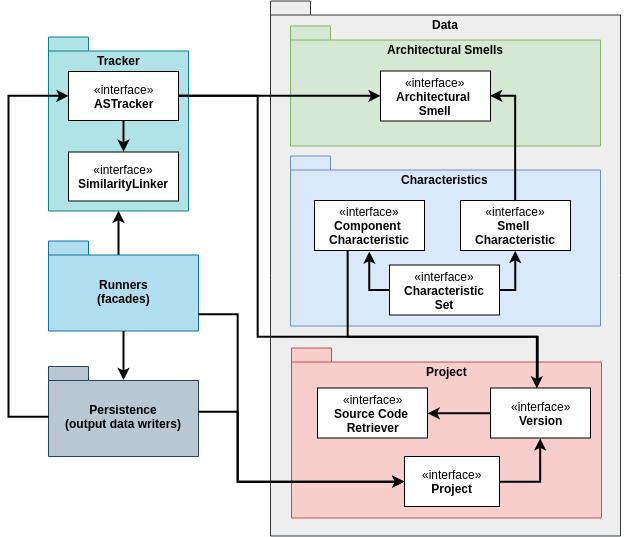

The diagram above was exported from draw.io. Its source (the exported page's mxGraphModel, read from the mxfile embedded in the PNG):
<mxGraphModel dx="1129" dy="689" grid="1" gridSize="10" guides="1" tooltips="1" connect="1" arrows="1" fold="1" page="1" pageScale="1" pageWidth="827" pageHeight="1169" math="0" shadow="0">
  <root>
    <mxCell id="0" />
    <mxCell id="1" parent="0" />
    <mxCell id="UFSHr8lERVED3GoL1GeL-51" style="edgeStyle=orthogonalEdgeStyle;rounded=0;orthogonalLoop=1;jettySize=auto;html=1;entryX=0.5;entryY=1;entryDx=0;entryDy=0;entryPerimeter=0;exitX=0.468;exitY=0.147;exitDx=0;exitDy=0;exitPerimeter=0;strokeWidth=2;" parent="1" source="UFSHr8lERVED3GoL1GeL-2" target="UFSHr8lERVED3GoL1GeL-4" edge="1">
      <mxGeometry relative="1" as="geometry">
        <mxPoint x="261" y="304" as="sourcePoint" />
        <mxPoint x="268" y="230" as="targetPoint" />
        <Array as="points">
          <mxPoint x="261" y="280" />
        </Array>
      </mxGeometry>
    </mxCell>
    <mxCell id="UFSHr8lERVED3GoL1GeL-2" value="Runners&lt;br&gt;(facades)" style="shape=folder;fontStyle=1;spacingTop=10;tabWidth=40;tabHeight=14;tabPosition=left;html=1;fillColor=#b1ddf0;strokeColor=#10739e;" parent="1" vertex="1">
      <mxGeometry x="191" y="264.5" width="150" height="90" as="geometry" />
    </mxCell>
    <mxCell id="UFSHr8lERVED3GoL1GeL-3" value="Persistence&lt;br&gt;(output data writers)" style="shape=folder;fontStyle=1;spacingTop=10;tabWidth=40;tabHeight=14;tabPosition=left;html=1;fillColor=#bac8d3;strokeColor=#23445d;" parent="1" vertex="1">
      <mxGeometry x="191" y="390" width="150" height="90" as="geometry" />
    </mxCell>
    <mxCell id="UFSHr8lERVED3GoL1GeL-5" value="Data" style="shape=folder;fontStyle=1;spacingTop=10;tabWidth=40;tabHeight=14;tabPosition=left;html=1;verticalAlign=top;fillColor=#eeeeee;strokeColor=#36393d;" parent="1" vertex="1">
      <mxGeometry x="413" y="24.5" width="350" height="535" as="geometry" />
    </mxCell>
    <mxCell id="UFSHr8lERVED3GoL1GeL-6" value="Architectural Smells" style="shape=folder;fontStyle=1;spacingTop=10;tabWidth=40;tabHeight=14;tabPosition=left;html=1;verticalAlign=top;fillColor=#d5e8d4;strokeColor=#82b366;" parent="1" vertex="1">
      <mxGeometry x="433" y="49.5" width="310" height="120" as="geometry" />
    </mxCell>
    <mxCell id="UFSHr8lERVED3GoL1GeL-33" value="«interface»&lt;br&gt;&lt;b&gt;Architectural &lt;br&gt;Smell&lt;/b&gt;" style="html=1;" parent="1" vertex="1">
      <mxGeometry x="523" y="94.5" width="110" height="50" as="geometry" />
    </mxCell>
    <mxCell id="UFSHr8lERVED3GoL1GeL-35" value="" style="group" parent="1" vertex="1" connectable="0">
      <mxGeometry x="433" y="179.5" width="310" height="170" as="geometry" />
    </mxCell>
    <mxCell id="UFSHr8lERVED3GoL1GeL-7" value="Characteristics" style="shape=folder;fontStyle=1;spacingTop=10;tabWidth=40;tabHeight=14;tabPosition=left;html=1;verticalAlign=top;fillColor=#dae8fc;strokeColor=#6c8ebf;" parent="UFSHr8lERVED3GoL1GeL-35" vertex="1">
      <mxGeometry width="310" height="170" as="geometry" />
    </mxCell>
    <mxCell id="UFSHr8lERVED3GoL1GeL-21" value="«interface»&lt;br&gt;&lt;b&gt;Smell &lt;br&gt;Characteristic&lt;/b&gt;" style="html=1;" parent="UFSHr8lERVED3GoL1GeL-35" vertex="1">
      <mxGeometry x="170" y="44.5" width="110" height="50" as="geometry" />
    </mxCell>
    <mxCell id="UFSHr8lERVED3GoL1GeL-22" value="«interface»&lt;br&gt;&lt;b&gt;Component &lt;br&gt;Characteristic&lt;/b&gt;" style="html=1;" parent="UFSHr8lERVED3GoL1GeL-35" vertex="1">
      <mxGeometry x="24" y="44.5" width="110" height="50" as="geometry" />
    </mxCell>
    <mxCell id="UFSHr8lERVED3GoL1GeL-23" value="«interface»&lt;br&gt;&lt;b&gt;Characteristic&lt;br&gt;Set&lt;/b&gt;" style="html=1;" parent="UFSHr8lERVED3GoL1GeL-35" vertex="1">
      <mxGeometry x="99" y="109" width="110" height="50" as="geometry" />
    </mxCell>
    <mxCell id="UFSHr8lERVED3GoL1GeL-32" style="edgeStyle=orthogonalEdgeStyle;rounded=0;orthogonalLoop=1;jettySize=auto;html=1;exitX=0;exitY=0.5;exitDx=0;exitDy=0;entryX=0.497;entryY=1.027;entryDx=0;entryDy=0;entryPerimeter=0;strokeWidth=2;" parent="UFSHr8lERVED3GoL1GeL-35" source="UFSHr8lERVED3GoL1GeL-23" target="UFSHr8lERVED3GoL1GeL-22" edge="1">
      <mxGeometry relative="1" as="geometry">
        <mxPoint x="519.0952380952381" y="382.04761904761904" as="sourcePoint" />
        <mxPoint x="87" y="110.5" as="targetPoint" />
      </mxGeometry>
    </mxCell>
    <mxCell id="UFSHr8lERVED3GoL1GeL-31" style="edgeStyle=orthogonalEdgeStyle;rounded=0;orthogonalLoop=1;jettySize=auto;html=1;entryX=0.5;entryY=1;entryDx=0;entryDy=0;exitX=1;exitY=0.5;exitDx=0;exitDy=0;strokeWidth=2;" parent="UFSHr8lERVED3GoL1GeL-35" source="UFSHr8lERVED3GoL1GeL-23" target="UFSHr8lERVED3GoL1GeL-21" edge="1">
      <mxGeometry relative="1" as="geometry">
        <Array as="points">
          <mxPoint x="225" y="134" />
        </Array>
      </mxGeometry>
    </mxCell>
    <mxCell id="UFSHr8lERVED3GoL1GeL-41" value="" style="group" parent="1" vertex="1" connectable="0">
      <mxGeometry x="201" y="60.5" width="130" height="174" as="geometry" />
    </mxCell>
    <mxCell id="UFSHr8lERVED3GoL1GeL-4" value="Tracker" style="shape=folder;fontStyle=1;spacingTop=10;tabWidth=40;tabHeight=14;tabPosition=left;html=1;verticalAlign=top;fillColor=#b0e3e6;strokeColor=#0e8088;" parent="UFSHr8lERVED3GoL1GeL-41" vertex="1">
      <mxGeometry x="-10" width="140" height="174" as="geometry" />
    </mxCell>
    <mxCell id="UFSHr8lERVED3GoL1GeL-37" value="«interface»&lt;br&gt;&lt;b&gt;ASTracker&lt;/b&gt;" style="html=1;" parent="UFSHr8lERVED3GoL1GeL-41" vertex="1">
      <mxGeometry x="10" y="34.5" width="110" height="49" as="geometry" />
    </mxCell>
    <mxCell id="UFSHr8lERVED3GoL1GeL-38" value="«interface»&lt;br&gt;&lt;b&gt;SimilarityLinker&lt;/b&gt;" style="html=1;" parent="UFSHr8lERVED3GoL1GeL-41" vertex="1">
      <mxGeometry x="10" y="115" width="110" height="49" as="geometry" />
    </mxCell>
    <mxCell id="UFSHr8lERVED3GoL1GeL-40" style="edgeStyle=orthogonalEdgeStyle;rounded=0;orthogonalLoop=1;jettySize=auto;html=1;entryX=0.5;entryY=0;entryDx=0;entryDy=0;strokeWidth=2;" parent="UFSHr8lERVED3GoL1GeL-41" source="UFSHr8lERVED3GoL1GeL-37" target="UFSHr8lERVED3GoL1GeL-38" edge="1">
      <mxGeometry relative="1" as="geometry" />
    </mxCell>
    <mxCell id="UFSHr8lERVED3GoL1GeL-43" style="edgeStyle=orthogonalEdgeStyle;rounded=0;orthogonalLoop=1;jettySize=auto;html=1;strokeWidth=2;" parent="1" source="UFSHr8lERVED3GoL1GeL-37" target="UFSHr8lERVED3GoL1GeL-33" edge="1">
      <mxGeometry relative="1" as="geometry" />
    </mxCell>
    <mxCell id="UFSHr8lERVED3GoL1GeL-44" style="edgeStyle=orthogonalEdgeStyle;rounded=0;orthogonalLoop=1;jettySize=auto;html=1;entryX=0;entryY=0.5;entryDx=0;entryDy=0;strokeWidth=2;" parent="1" source="UFSHr8lERVED3GoL1GeL-3" target="UFSHr8lERVED3GoL1GeL-37" edge="1">
      <mxGeometry relative="1" as="geometry">
        <Array as="points">
          <mxPoint x="151" y="440" />
          <mxPoint x="151" y="120" />
        </Array>
      </mxGeometry>
    </mxCell>
    <mxCell id="UFSHr8lERVED3GoL1GeL-46" value="" style="group" parent="1" vertex="1" connectable="0">
      <mxGeometry x="434" y="371.5" width="351" height="185" as="geometry" />
    </mxCell>
    <mxCell id="UFSHr8lERVED3GoL1GeL-20" value="" style="group" parent="UFSHr8lERVED3GoL1GeL-46" vertex="1" connectable="0">
      <mxGeometry width="351" height="185" as="geometry" />
    </mxCell>
    <mxCell id="UFSHr8lERVED3GoL1GeL-10" value="Project" style="shape=folder;fontStyle=1;spacingTop=10;tabWidth=40;tabHeight=14;tabPosition=left;html=1;verticalAlign=top;fillColor=#f8cecc;strokeColor=#b85450;" parent="UFSHr8lERVED3GoL1GeL-20" vertex="1">
      <mxGeometry width="310" height="170" as="geometry" />
    </mxCell>
    <mxCell id="UFSHr8lERVED3GoL1GeL-13" value="«interface»&lt;br&gt;&lt;b&gt;Version&lt;/b&gt;" style="html=1;" parent="UFSHr8lERVED3GoL1GeL-20" vertex="1">
      <mxGeometry x="199" y="40" width="100" height="50" as="geometry" />
    </mxCell>
    <mxCell id="UFSHr8lERVED3GoL1GeL-15" value="«interface»&lt;br&gt;&lt;b&gt;Source Code &lt;br&gt;Retriever&lt;/b&gt;" style="html=1;" parent="UFSHr8lERVED3GoL1GeL-20" vertex="1">
      <mxGeometry x="26" y="40" width="110" height="50" as="geometry" />
    </mxCell>
    <mxCell id="UFSHr8lERVED3GoL1GeL-16" style="edgeStyle=orthogonalEdgeStyle;rounded=0;orthogonalLoop=1;jettySize=auto;html=1;entryX=1;entryY=0.5;entryDx=0;entryDy=0;strokeWidth=2;" parent="UFSHr8lERVED3GoL1GeL-20" source="UFSHr8lERVED3GoL1GeL-13" target="UFSHr8lERVED3GoL1GeL-15" edge="1">
      <mxGeometry relative="1" as="geometry" />
    </mxCell>
    <mxCell id="UFSHr8lERVED3GoL1GeL-12" value="«interface»&lt;br&gt;&lt;b&gt;Project&lt;/b&gt;" style="html=1;" parent="UFSHr8lERVED3GoL1GeL-20" vertex="1">
      <mxGeometry x="113" y="108.5" width="95" height="50" as="geometry" />
    </mxCell>
    <mxCell id="UFSHr8lERVED3GoL1GeL-14" style="edgeStyle=orthogonalEdgeStyle;rounded=0;orthogonalLoop=1;jettySize=auto;html=1;entryX=0.5;entryY=1;entryDx=0;entryDy=0;exitX=1;exitY=0.5;exitDx=0;exitDy=0;strokeWidth=2;" parent="UFSHr8lERVED3GoL1GeL-20" source="UFSHr8lERVED3GoL1GeL-12" target="UFSHr8lERVED3GoL1GeL-13" edge="1">
      <mxGeometry relative="1" as="geometry" />
    </mxCell>
    <mxCell id="UFSHr8lERVED3GoL1GeL-47" style="edgeStyle=orthogonalEdgeStyle;rounded=0;orthogonalLoop=1;jettySize=auto;html=1;entryX=0.464;entryY=0.002;entryDx=0;entryDy=0;entryPerimeter=0;strokeWidth=2;" parent="1" source="UFSHr8lERVED3GoL1GeL-22" target="UFSHr8lERVED3GoL1GeL-13" edge="1">
      <mxGeometry relative="1" as="geometry">
        <Array as="points">
          <mxPoint x="490" y="360" />
          <mxPoint x="679" y="360" />
        </Array>
      </mxGeometry>
    </mxCell>
    <mxCell id="UFSHr8lERVED3GoL1GeL-49" style="edgeStyle=orthogonalEdgeStyle;rounded=0;orthogonalLoop=1;jettySize=auto;html=1;entryX=0;entryY=0.5;entryDx=0;entryDy=0;strokeWidth=2;" parent="1" source="UFSHr8lERVED3GoL1GeL-2" target="UFSHr8lERVED3GoL1GeL-12" edge="1">
      <mxGeometry relative="1" as="geometry">
        <Array as="points">
          <mxPoint x="380" y="338" />
          <mxPoint x="380" y="505" />
        </Array>
      </mxGeometry>
    </mxCell>
    <mxCell id="UFSHr8lERVED3GoL1GeL-48" style="edgeStyle=orthogonalEdgeStyle;rounded=0;orthogonalLoop=1;jettySize=auto;html=1;entryX=0;entryY=0.5;entryDx=0;entryDy=0;strokeWidth=2;" parent="1" source="UFSHr8lERVED3GoL1GeL-3" target="UFSHr8lERVED3GoL1GeL-12" edge="1">
      <mxGeometry relative="1" as="geometry">
        <Array as="points">
          <mxPoint x="380" y="435" />
          <mxPoint x="380" y="505" />
        </Array>
      </mxGeometry>
    </mxCell>
    <mxCell id="UFSHr8lERVED3GoL1GeL-55" style="edgeStyle=orthogonalEdgeStyle;rounded=0;orthogonalLoop=1;jettySize=auto;html=1;entryX=0.499;entryY=0.147;entryDx=0;entryDy=0;entryPerimeter=0;strokeWidth=2;" parent="1" source="UFSHr8lERVED3GoL1GeL-2" target="UFSHr8lERVED3GoL1GeL-3" edge="1">
      <mxGeometry relative="1" as="geometry">
        <mxPoint x="266" y="470" as="targetPoint" />
      </mxGeometry>
    </mxCell>
    <mxCell id="UFSHr8lERVED3GoL1GeL-59" style="edgeStyle=orthogonalEdgeStyle;rounded=0;orthogonalLoop=1;jettySize=auto;html=1;exitX=0.5;exitY=0;exitDx=0;exitDy=0;entryX=1;entryY=0.5;entryDx=0;entryDy=0;strokeWidth=2;" parent="1" source="UFSHr8lERVED3GoL1GeL-21" target="UFSHr8lERVED3GoL1GeL-33" edge="1">
      <mxGeometry relative="1" as="geometry" />
    </mxCell>
    <mxCell id="Y8cyjcEx69OTc1-Skcx2-9" style="edgeStyle=orthogonalEdgeStyle;rounded=0;orthogonalLoop=1;jettySize=auto;html=1;strokeWidth=2;endArrow=none;endFill=0;exitX=1;exitY=0.5;exitDx=0;exitDy=0;" edge="1" parent="1" source="UFSHr8lERVED3GoL1GeL-37">
      <mxGeometry relative="1" as="geometry">
        <mxPoint x="680" y="403" as="targetPoint" />
        <mxPoint x="360" y="130" as="sourcePoint" />
        <Array as="points">
          <mxPoint x="400" y="119" />
          <mxPoint x="400" y="360" />
          <mxPoint x="680" y="360" />
        </Array>
      </mxGeometry>
    </mxCell>
  </root>
</mxGraphModel>